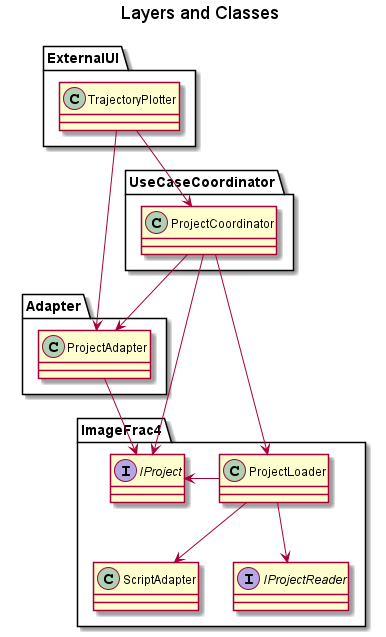

The diagram above was rendered by PlantUML. Its source (embedded in the PNG):
@startuml

title Layers and Classes

package ExternalUI {
    class TrajectoryPlotter
}
package Adapter {
    class ProjectAdapter
}

package UseCaseCoordinator {
    class ProjectCoordinator
}

package ImageFrac4 {
    class ProjectLoader
    class ScriptAdapter
    interface IProjectReader
    interface IProject
}

TrajectoryPlotter --> ProjectCoordinator
TrajectoryPlotter --> ProjectAdapter
ProjectCoordinator --> ProjectAdapter
ProjectCoordinator --> ProjectLoader
ProjectCoordinator --> IProject
ProjectLoader --> ScriptAdapter
ProjectLoader --> IProjectReader
ProjectLoader -> IProject
ProjectAdapter --> IProject

@enduml